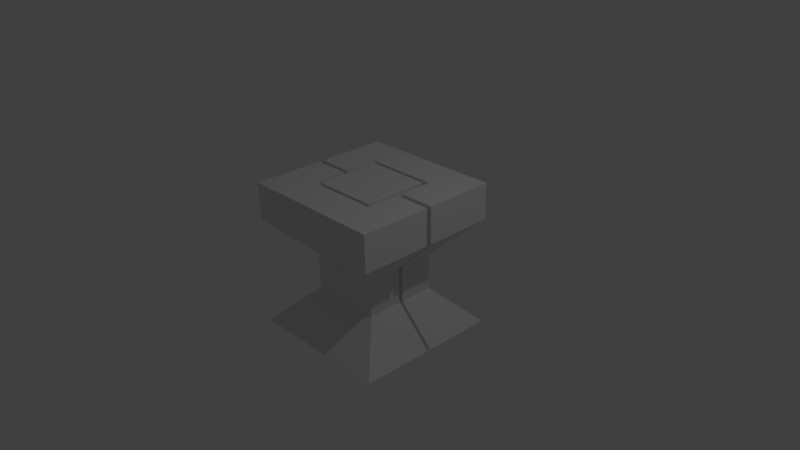 # Source: anvilstr.blend  (saved by Blender 2.74.0; exported with 4.5.12 LTS)
import bpy
from mathutils import Matrix  # noqa: F401  (used for matrix-valued properties, if any)

bpy.ops.wm.read_factory_settings(use_empty=True)
scene = bpy.context.scene
scene.name = 'Scene'

# ---- collections
col_collection_1 = bpy.data.collections.new('Collection 1'); scene.collection.children.link(col_collection_1)

# ---- world
world_world = bpy.data.worlds.new('World'); scene.world = world_world
world_world.color = (0.05088, 0.05088, 0.05088)
world_world.use_sun_shadow = False
world_world.sun_shadow_jitter_overblur = 0.0
world_world.cycles.sampling_method = 'MANUAL'
world_world.cycles.sample_map_resolution = 256

# ---- cameras
cam_camera = bpy.data.cameras.new('Camera')
cam_camera.clip_end = 100.0
cam_camera.lens = 35.0
cam_camera.sensor_width = 32.0
cam_camera.sensor_height = 18.0
cam_camera.ortho_scale = 7.314
cam_camera.dof.focus_distance = 0.0
cam_camera.dof.aperture_fstop = 128.0

# ---- lights
light_lamp = bpy.data.lights.new('Lamp', 'POINT')
light_lamp.transmission_factor = 0.0
light_lamp.cutoff_distance = 30.0
light_lamp.energy = 100.0
light_lamp.shadow_buffer_clip_start = 1.001
light_lamp.shadow_soft_size = 0.1
light_lamp.shadow_maximum_resolution = 0.006
light_lamp.use_absolute_resolution = True
light_lamp.cycles.use_multiple_importance_sampling = False

# ---- meshes
me_cube_001 = bpy.data.meshes.new('Cube.001')
me_cube_001.from_pydata([(-1.0, -1.0, -1.0), (-0.5, -0.5, -0.5), (-1.0, 1.0, -1.0), (-0.5, 0.5, -0.5), (1.0, -1.0, -1.0), (0.5, -0.5, -0.5), (1.0, 1.0, -1.0), (0.5, 0.5, -0.5), (-0.5, -0.5, 0.0), (-0.5, 0.5, 0.0), (0.5, 0.5, 0.0), (0.5, -0.5, 0.0), (-1.0, -1.0, 0.5), (-1.0, 1.0, 0.5), (1.0, 1.0, 0.5), (1.0, -1.0, 0.5), (-1.0, -1.0, 1.0), (-1.0, 1.0, 1.0), (1.0, 1.0, 1.0), (1.0, -1.0, 1.0), (-0.5, -0.5, 1.0), (-0.5, 0.5, 1.0), (0.5, 0.5, 1.0), (0.5, -0.5, 1.0), (-0.445, -0.445, 1.0), (-0.445, 0.445, 1.0), (0.445, 0.445, 1.0), (0.445, -0.445, 1.0), (-0.5, -0.5, 0.95), (-0.5, 0.5, 0.95), (0.5, 0.5, 0.95), (0.5, -0.5, 0.95), (-0.445, -0.445, 0.95), (-0.445, 0.445, 0.95), (0.445, 0.445, 0.95), (0.445, -0.445, 0.95), (-0.5, -0.03333, -0.5), (-0.5, 0.03333, -0.5), (-1.0, 0.03333, -1.0), (-1.0, -0.03333, -1.0), (-0.5, -0.03333, 0.0), (-0.5, 0.03333, 0.0), (-1.0, -0.03333, 0.5), (-1.0, 0.03333, 0.5), (-1.0, -0.03333, 1.0), (-1.0, 0.03333, 1.0), (-0.5, -0.03333, 1.0), (-0.5, 0.03333, 1.0), (0.5, 0.03333, -0.5), (0.5, -0.03333, -0.5), (1.0, -0.03333, -1.0), (1.0, 0.03333, -1.0), (0.5, 0.03333, 0.0), (0.5, -0.03333, 0.0), (1.0, 0.03333, 0.5), (1.0, -0.03333, 0.5), (1.0, 0.03333, 1.0), (1.0, -0.03333, 1.0), (0.5, 0.03333, 1.0), (0.5, -0.03333, 1.0), (0.95, 0.03333, 0.95), (1.0, -0.03333, 0.95), (0.5, 0.03333, 0.95), (0.5, -0.03333, 0.95), (0.95, 0.03333, 0.5), (0.95, -0.03333, 0.5), (0.95, 0.03333, 1.0), (0.95, -0.03333, 1.0), (0.4646, 0.03333, 0.03536), (0.4646, -0.03333, 0.03536), (0.5, 0.03333, -0.5), (0.5, -0.03333, -0.5), (0.45, 0.03333, -0.5), (0.45, -0.03333, -0.5), (0.45, 0.03333, 0.0), (0.45, -0.03333, 0.0), (0.4646, 0.03333, -0.5354), (0.4646, -0.03333, -0.5354), (0.9293, -0.03333, -1.0), (0.9293, 0.03333, -1.0), (1.0, 0.03333, 0.95), (0.95, -0.03333, 0.95), (-0.5, -0.03333, 0.95), (-0.5, 0.03333, 0.95), (-0.95, -0.03333, 0.5), (-0.95, 0.03333, 0.5), (-0.95, -0.03333, 1.0), (-0.95, 0.03333, 1.0), (-0.4646, -0.03333, 0.03536), (-0.4646, 0.03333, 0.03536), (-0.45, -0.03333, -0.5), (-0.45, 0.03333, -0.5), (-0.45, -0.03333, 0.0), (-0.45, 0.03333, 0.0), (-0.4646, -0.03333, -0.5354), (-0.4646, 0.03333, -0.5354), (-0.9293, 0.03333, -1.0), (-0.9293, -0.03333, -1.0), (-1.0, 0.03333, 0.95), (-1.0, -0.03333, 0.95), (-0.95, 0.03333, 0.95), (-0.95, -0.03333, 0.95)], [], [(37, 3, 2, 38), (3, 7, 6, 2), (49, 5, 4, 50), (5, 1, 0, 4), (1, 5, 11, 8), (8, 11, 15, 12), (48, 7, 10, 52), (7, 3, 9, 10), (36, 1, 8, 40), (12, 15, 19, 16), (52, 10, 14, 54), (10, 9, 13, 14), (40, 8, 12, 42), (16, 19, 23, 20), (54, 14, 18, 56, 80), (14, 13, 17, 18), (42, 12, 16, 44, 99), (24, 25, 33, 32), (56, 18, 22, 58), (18, 17, 21, 22), (44, 16, 20, 46), (27, 26, 25, 24), (25, 26, 34, 33), (26, 27, 35, 34), (27, 24, 32, 35), (28, 31, 35, 32), (31, 30, 34, 35), (30, 29, 33, 34), (29, 28, 32, 33), (20, 23, 31, 28), (22, 21, 29, 30), (17, 45, 47, 21), (13, 43, 98, 45, 17), (99, 44, 86, 101), (9, 41, 43, 13), (3, 37, 41, 9), (36, 40, 92, 90), (1, 36, 39, 0), (37, 38, 96, 95), (19, 57, 59, 23), (62, 60, 66, 58), (15, 55, 61, 57, 19), (11, 53, 55, 15), (5, 49, 53, 11), (7, 48, 51, 6), (49, 50, 78, 77), (57, 61, 81, 67), (61, 55, 65, 81), (69, 68, 64, 65), (74, 52, 68), (73, 72, 74, 75), (64, 68, 52, 54), (76, 77, 78, 79), (51, 48, 76, 79), (54, 80, 60, 64), (80, 56, 66, 60), (59, 67, 81, 63), (59, 63, 31, 23), (30, 62, 58, 22), (81, 65, 64, 60), (62, 63, 81, 60), (70, 52, 74, 72), (48, 52, 70), (69, 75, 74, 68), (77, 73, 71), (72, 76, 70), (73, 77, 76, 72), (43, 41, 89, 85), (98, 43, 85, 100), (89, 88, 84, 85), (40, 42, 84, 88), (91, 90, 92, 93), (41, 37, 91, 93), (94, 95, 96, 97), (39, 36, 94, 97), (45, 98, 100, 87), (42, 99, 101, 84), (47, 87, 100, 83), (46, 82, 101, 86), (82, 83, 100, 101), (84, 101, 100, 85), (89, 93, 92, 88), (41, 93, 89), (40, 88, 92), (37, 95, 91), (36, 90, 94), (91, 95, 94, 90), (47, 83, 29, 21), (28, 82, 46, 20), (2, 6, 51, 79, 96, 38), (78, 97, 96, 79), (39, 97, 78, 50, 4, 0), (53, 49, 71), (53, 71, 73, 75), (65, 55, 53, 69), (53, 75, 69)])
me_cube_001.use_remesh_preserve_volume = False
me_cube_001.use_remesh_preserve_attributes = False
me_cube_001.use_mirror_vertex_groups = False
me_cube_001.update()

# ---- objects
ob_cube = bpy.data.objects.new('Cube', me_cube_001)
ob_lamp = bpy.data.objects.new('Lamp', light_lamp)
ob_camera = bpy.data.objects.new('Camera', cam_camera)

# ---- transforms, parenting, visibility, modifiers, constraints
ob_cube.location = (0.0, 0.0, 0.0)
ob_cube.lineart.crease_threshold = 0.0
ob_lamp.location = (4.076, 1.005, 5.904)
ob_lamp.rotation_euler = (0.6503, 0.05522, 1.866)
ob_lamp.lock_rotations_4d = False
ob_lamp.empty_display_type = 'ARROWS'
ob_lamp.color = (0.0, 0.0, 0.0, 0.0)
ob_lamp.lineart.crease_threshold = 0.0
ob_camera.location = (7.481, -6.508, 5.344)
ob_camera.rotation_euler = (1.109, 0.01082, 0.8149)
ob_camera.lock_rotations_4d = False
ob_camera.empty_display_type = 'ARROWS'
ob_camera.color = (0.0, 0.0, 0.0, 0.0)
ob_camera.display_type = 'WIRE'
ob_camera.lineart.crease_threshold = 0.0

# ---- collection membership
col_collection_1.objects.link(ob_cube)
col_collection_1.objects.link(ob_lamp)
col_collection_1.objects.link(ob_camera)

# ---- scene / render settings (as saved in the file)
scene.camera = ob_camera
scene.frame_start = 1; scene.frame_end = 250; scene.frame_set(1)
scene.render.engine = 'BLENDER_EEVEE_NEXT'
scene.render.resolution_percentage = 50
scene.render.dither_intensity = 0.0
scene.cycles.use_denoising = False
scene.cycles.samples = 10
scene.cycles.sampling_pattern = 'TABULATED_SOBOL'
scene.cycles.light_sampling_threshold = 0.0
scene.cycles.use_adaptive_sampling = False
scene.cycles.use_light_tree = False
scene.cycles.blur_glossy = 0.0
scene.cycles.pixel_filter_type = 'GAUSSIAN'
scene.cycles.sample_clamp_indirect = 0.0
scene.view_settings.view_transform = 'Standard'
bpy.context.view_layer.update()
